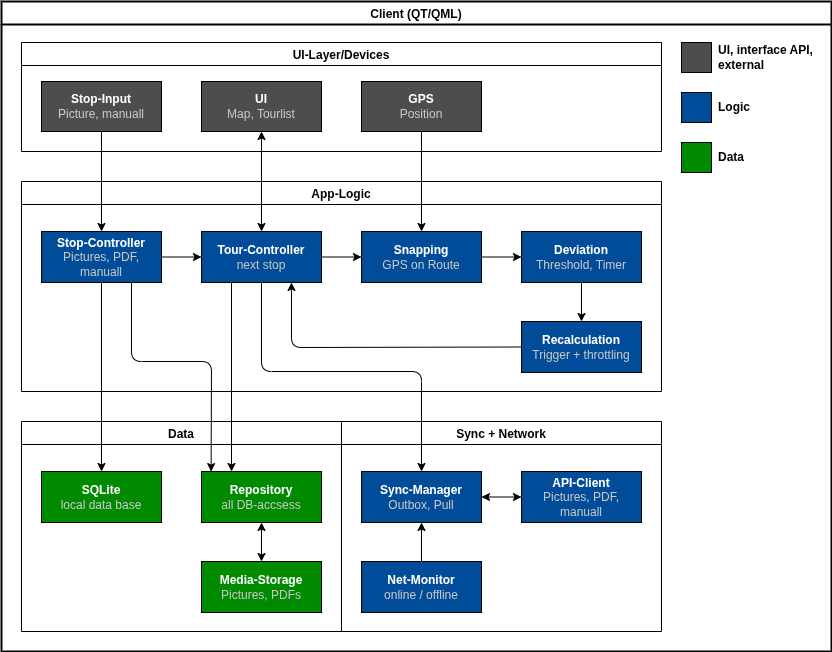

The diagram above was exported from draw.io. Its source (the exported page's mxGraphModel, read from the mxfile embedded in the PNG):
<mxGraphModel dx="1262" dy="954" grid="1" gridSize="10" guides="1" tooltips="1" connect="1" arrows="1" fold="1" page="1" pageScale="1" pageWidth="850" pageHeight="1100" background="#ffffff" math="0" shadow="0">
  <root>
    <mxCell id="0" />
    <mxCell id="1" parent="0" />
    <mxCell id="2" value="Client (QT/QML)" style="swimlane;rounded=0;strokeWidth=2;swimlaneLine=1;strokeColor=#000000;swimlaneFillColor=none;" vertex="1" parent="1">
      <mxGeometry x="10" y="10" width="830" height="650" as="geometry" />
    </mxCell>
    <mxCell id="3" value="" style="whiteSpace=wrap;html=1;aspect=fixed;fillColor=#4D4D4D;" vertex="1" parent="2">
      <mxGeometry x="680" y="41" width="30" height="30" as="geometry" />
    </mxCell>
    <mxCell id="4" value="" style="whiteSpace=wrap;html=1;aspect=fixed;fillColor=#004C99;" vertex="1" parent="2">
      <mxGeometry x="680" y="91" width="30" height="30" as="geometry" />
    </mxCell>
    <mxCell id="5" value="" style="whiteSpace=wrap;html=1;aspect=fixed;fillColor=#008A00;" vertex="1" parent="2">
      <mxGeometry x="680" y="141" width="30" height="30" as="geometry" />
    </mxCell>
    <mxCell id="6" value="&lt;b&gt;UI, interface API, external&lt;/b&gt;" style="text;html=1;strokeColor=none;fillColor=none;align=left;verticalAlign=middle;whiteSpace=wrap;rounded=0;fontColor=#000000;" vertex="1" parent="2">
      <mxGeometry x="715" y="41" width="110" height="30" as="geometry" />
    </mxCell>
    <mxCell id="7" value="&lt;b&gt;Logic&lt;/b&gt;" style="text;html=1;strokeColor=none;fillColor=none;align=left;verticalAlign=middle;whiteSpace=wrap;rounded=0;fontColor=#000000;" vertex="1" parent="2">
      <mxGeometry x="715" y="91" width="115" height="30" as="geometry" />
    </mxCell>
    <mxCell id="8" value="&lt;b&gt;Data&lt;/b&gt;" style="text;html=1;strokeColor=none;fillColor=none;align=left;verticalAlign=middle;whiteSpace=wrap;rounded=0;fontColor=#000000;" vertex="1" parent="2">
      <mxGeometry x="715" y="141" width="115" height="30" as="geometry" />
    </mxCell>
    <mxCell id="9" value="UI-Layer/Devices" style="swimlane;strokeColor=#000000;" vertex="1" parent="2">
      <mxGeometry x="20" y="41" width="640" height="109" as="geometry" />
    </mxCell>
    <mxCell id="10" value="&lt;font style=&quot;font-weight: bold;&quot; color=&quot;#ffffff&quot;&gt;Stop-Input&lt;/font&gt;&lt;br&gt;&lt;font style=&quot;&quot; color=&quot;#c7c7c7&quot;&gt;Picture, manuall&lt;/font&gt;" style="rounded=0;whiteSpace=wrap;html=1;fillColor=#4D4D4D;" vertex="1" parent="9">
      <mxGeometry x="20" y="39" width="120" height="50" as="geometry" />
    </mxCell>
    <mxCell id="11" value="&lt;font color=&quot;#ffffff&quot;&gt;&lt;b&gt;UI&lt;/b&gt;&lt;/font&gt;&lt;br&gt;&lt;font color=&quot;#c7c7c7&quot;&gt;Map, Tourlist&lt;/font&gt;" style="rounded=0;whiteSpace=wrap;html=1;fillColor=#4D4D4D;" vertex="1" parent="9">
      <mxGeometry x="180" y="39" width="120" height="50" as="geometry" />
    </mxCell>
    <mxCell id="12" value="&lt;font color=&quot;#ffffff&quot;&gt;&lt;b&gt;GPS&lt;br&gt;&lt;/b&gt;&lt;/font&gt;&lt;font color=&quot;#c7c7c7&quot;&gt;Position&lt;/font&gt;" style="rounded=0;whiteSpace=wrap;html=1;fillColor=#4D4D4D;" vertex="1" parent="9">
      <mxGeometry x="340" y="39" width="120" height="50" as="geometry" />
    </mxCell>
    <mxCell id="13" value="App-Logic" style="swimlane;strokeColor=#000000;" vertex="1" parent="2">
      <mxGeometry x="20" y="180" width="640" height="210" as="geometry" />
    </mxCell>
    <mxCell id="14" value="" style="edgeStyle=none;html=1;strokeColor=#000000;fontColor=#C7C7C7;" edge="1" parent="13" source="15" target="19">
      <mxGeometry relative="1" as="geometry" />
    </mxCell>
    <mxCell id="15" value="&lt;font style=&quot;font-weight: bold;&quot; color=&quot;#ffffff&quot;&gt;Tour-Controller&lt;/font&gt;&lt;br&gt;&lt;font style=&quot;&quot; color=&quot;#c7c7c7&quot;&gt;next stop&lt;/font&gt;" style="rounded=0;whiteSpace=wrap;html=1;fillColor=#004C99;" vertex="1" parent="13">
      <mxGeometry x="180" y="50" width="120" height="51" as="geometry" />
    </mxCell>
    <mxCell id="16" value="" style="edgeStyle=none;html=1;strokeColor=#000000;fontColor=#C7C7C7;" edge="1" parent="13" source="17" target="15">
      <mxGeometry relative="1" as="geometry" />
    </mxCell>
    <mxCell id="17" value="&lt;font style=&quot;font-weight: bold;&quot; color=&quot;#ffffff&quot;&gt;Stop-Controller&lt;/font&gt;&lt;br&gt;&lt;font color=&quot;#c7c7c7&quot;&gt;Pictures, PDF, manuall&lt;/font&gt;" style="rounded=0;whiteSpace=wrap;html=1;fillColor=#004C99;" vertex="1" parent="13">
      <mxGeometry x="20" y="50" width="120" height="51" as="geometry" />
    </mxCell>
    <mxCell id="18" value="" style="edgeStyle=none;html=1;strokeColor=#000000;fontColor=#C7C7C7;" edge="1" parent="13" source="19" target="21">
      <mxGeometry relative="1" as="geometry" />
    </mxCell>
    <mxCell id="19" value="&lt;font style=&quot;font-weight: bold;&quot; color=&quot;#ffffff&quot;&gt;Snapping&lt;/font&gt;&lt;br&gt;&lt;font style=&quot;&quot; color=&quot;#c7c7c7&quot;&gt;GPS on Route&lt;/font&gt;" style="rounded=0;whiteSpace=wrap;html=1;fillColor=#004C99;" vertex="1" parent="13">
      <mxGeometry x="340" y="50" width="120" height="51" as="geometry" />
    </mxCell>
    <mxCell id="20" value="" style="edgeStyle=none;html=1;strokeColor=#000000;fontColor=#C7C7C7;" edge="1" parent="13" source="21" target="22">
      <mxGeometry relative="1" as="geometry" />
    </mxCell>
    <mxCell id="21" value="&lt;font color=&quot;#ffffff&quot;&gt;&lt;b&gt;Deviation&lt;/b&gt;&lt;/font&gt;&lt;br&gt;&lt;font color=&quot;#c7c7c7&quot;&gt;Threshold, Timer&lt;/font&gt;" style="rounded=0;whiteSpace=wrap;html=1;fillColor=#004C99;" vertex="1" parent="13">
      <mxGeometry x="500" y="50" width="120" height="51" as="geometry" />
    </mxCell>
    <mxCell id="22" value="&lt;font color=&quot;#ffffff&quot;&gt;&lt;b&gt;Recalculation&lt;/b&gt;&lt;/font&gt;&lt;br&gt;&lt;font color=&quot;#c7c7c7&quot;&gt;Trigger + throttling&lt;/font&gt;" style="rounded=0;whiteSpace=wrap;html=1;fillColor=#004C99;" vertex="1" parent="13">
      <mxGeometry x="500" y="140" width="120" height="51" as="geometry" />
    </mxCell>
    <mxCell id="23" value="" style="endArrow=classic;html=1;strokeColor=#000000;fontColor=#C7C7C7;exitX=0;exitY=0.5;exitDx=0;exitDy=0;entryX=0.75;entryY=1;entryDx=0;entryDy=0;" edge="1" parent="13" source="22" target="15">
      <mxGeometry width="50" height="50" relative="1" as="geometry">
        <mxPoint x="330" y="141" as="sourcePoint" />
        <mxPoint x="380" y="91" as="targetPoint" />
        <Array as="points">
          <mxPoint x="270" y="166" />
        </Array>
      </mxGeometry>
    </mxCell>
    <mxCell id="24" value="Sync + Network" style="swimlane;strokeColor=#000000;" vertex="1" parent="2">
      <mxGeometry x="340" y="420" width="320" height="210" as="geometry" />
    </mxCell>
    <mxCell id="25" value="&lt;font color=&quot;#ffffff&quot;&gt;&lt;b&gt;Sync-Manager&lt;/b&gt;&lt;/font&gt;&lt;br&gt;&lt;font color=&quot;#c7c7c7&quot;&gt;Outbox, Pull&lt;/font&gt;" style="rounded=0;whiteSpace=wrap;html=1;fillColor=#004C99;" vertex="1" parent="24">
      <mxGeometry x="20" y="50" width="120" height="51" as="geometry" />
    </mxCell>
    <mxCell id="26" value="&lt;font style=&quot;font-weight: bold;&quot; color=&quot;#ffffff&quot;&gt;API-Client&lt;/font&gt;&lt;br&gt;&lt;font color=&quot;#c7c7c7&quot;&gt;Pictures, PDF, manuall&lt;/font&gt;" style="rounded=0;whiteSpace=wrap;html=1;fillColor=#004C99;" vertex="1" parent="24">
      <mxGeometry x="180" y="50" width="120" height="51" as="geometry" />
    </mxCell>
    <mxCell id="27" value="" style="edgeStyle=none;html=1;strokeColor=#000000;fontColor=#C7C7C7;" edge="1" parent="24" source="28" target="25">
      <mxGeometry relative="1" as="geometry" />
    </mxCell>
    <mxCell id="28" value="&lt;font color=&quot;#ffffff&quot;&gt;&lt;b&gt;Net-Monitor&lt;/b&gt;&lt;/font&gt;&lt;br&gt;&lt;font color=&quot;#c7c7c7&quot;&gt;online / offline&lt;/font&gt;" style="rounded=0;whiteSpace=wrap;html=1;fillColor=#004C99;" vertex="1" parent="24">
      <mxGeometry x="20" y="140" width="120" height="51" as="geometry" />
    </mxCell>
    <mxCell id="29" value="" style="endArrow=classic;startArrow=classic;html=1;strokeColor=#000000;entryX=0;entryY=0.5;entryDx=0;entryDy=0;exitX=1;exitY=0.5;exitDx=0;exitDy=0;" edge="1" parent="24" source="25" target="26">
      <mxGeometry width="50" height="50" relative="1" as="geometry">
        <mxPoint x="154.71000000000004" y="10" as="sourcePoint" />
        <mxPoint x="154.71000000000004" y="-30" as="targetPoint" />
      </mxGeometry>
    </mxCell>
    <mxCell id="30" value="Data" style="swimlane;strokeColor=#000000;" vertex="1" parent="2">
      <mxGeometry x="20" y="420" width="320" height="210" as="geometry" />
    </mxCell>
    <mxCell id="31" value="&lt;font color=&quot;#ffffff&quot;&gt;&lt;b&gt;SQLite&lt;/b&gt;&lt;/font&gt;&lt;br&gt;&lt;font color=&quot;#c7c7c7&quot;&gt;local data base&lt;/font&gt;" style="rounded=0;whiteSpace=wrap;html=1;fillColor=#008A00;" vertex="1" parent="30">
      <mxGeometry x="20" y="50" width="120" height="51" as="geometry" />
    </mxCell>
    <mxCell id="32" value="&lt;font color=&quot;#ffffff&quot;&gt;&lt;b&gt;Repository&lt;br&gt;&lt;/b&gt;&lt;/font&gt;&lt;font color=&quot;#c7c7c7&quot;&gt;all DB-accsess&lt;/font&gt;" style="rounded=0;whiteSpace=wrap;html=1;fillColor=#008A00;" vertex="1" parent="30">
      <mxGeometry x="180" y="50" width="120" height="51" as="geometry" />
    </mxCell>
    <mxCell id="33" value="&lt;font color=&quot;#ffffff&quot;&gt;&lt;b&gt;Media-Storage&lt;/b&gt;&lt;/font&gt;&lt;br&gt;&lt;font color=&quot;#c7c7c7&quot;&gt;Pictures, PDFs&lt;/font&gt;" style="rounded=0;whiteSpace=wrap;html=1;fillColor=#008A00;" vertex="1" parent="30">
      <mxGeometry x="180" y="140" width="120" height="51" as="geometry" />
    </mxCell>
    <mxCell id="34" value="" style="endArrow=classic;startArrow=classic;html=1;strokeColor=#000000;entryX=0.5;entryY=1;entryDx=0;entryDy=0;exitX=0.5;exitY=0;exitDx=0;exitDy=0;" edge="1" parent="30" source="33" target="32">
      <mxGeometry width="50" height="50" relative="1" as="geometry">
        <mxPoint x="142" y="74.5" as="sourcePoint" />
        <mxPoint x="170" y="74.5" as="targetPoint" />
      </mxGeometry>
    </mxCell>
    <mxCell id="35" value="" style="edgeStyle=none;html=1;strokeColor=#000000;fontColor=#C7C7C7;" edge="1" parent="2" source="10" target="17">
      <mxGeometry relative="1" as="geometry" />
    </mxCell>
    <mxCell id="36" value="" style="edgeStyle=none;html=1;strokeColor=#000000;fontColor=#C7C7C7;" edge="1" parent="2" source="12" target="19">
      <mxGeometry relative="1" as="geometry" />
    </mxCell>
    <mxCell id="37" value="" style="endArrow=classic;html=1;strokeColor=#000000;fontColor=#C7C7C7;exitX=0.25;exitY=1;exitDx=0;exitDy=0;entryX=0.25;entryY=0;entryDx=0;entryDy=0;" edge="1" parent="2" source="15" target="32">
      <mxGeometry width="50" height="50" relative="1" as="geometry">
        <mxPoint x="350" y="450" as="sourcePoint" />
        <mxPoint x="400" y="400" as="targetPoint" />
      </mxGeometry>
    </mxCell>
    <mxCell id="38" value="" style="endArrow=classic;html=1;strokeColor=#000000;fontColor=#C7C7C7;exitX=0.5;exitY=1;exitDx=0;exitDy=0;" edge="1" parent="2" source="17" target="31">
      <mxGeometry width="50" height="50" relative="1" as="geometry">
        <mxPoint x="350" y="450" as="sourcePoint" />
        <mxPoint x="400" y="400" as="targetPoint" />
      </mxGeometry>
    </mxCell>
    <mxCell id="39" value="" style="endArrow=classic;html=1;strokeColor=#000000;fontColor=#C7C7C7;exitX=0.75;exitY=1;exitDx=0;exitDy=0;entryX=0.08;entryY=0.002;entryDx=0;entryDy=0;entryPerimeter=0;" edge="1" parent="2" source="17" target="32">
      <mxGeometry width="50" height="50" relative="1" as="geometry">
        <mxPoint x="350" y="450" as="sourcePoint" />
        <mxPoint x="210" y="450" as="targetPoint" />
        <Array as="points">
          <mxPoint x="130" y="360" />
          <mxPoint x="210" y="360" />
        </Array>
      </mxGeometry>
    </mxCell>
    <mxCell id="40" value="" style="endArrow=classic;html=1;strokeColor=#000000;fontColor=#C7C7C7;exitX=0.5;exitY=1;exitDx=0;exitDy=0;entryX=0.5;entryY=0;entryDx=0;entryDy=0;" edge="1" parent="2" source="15" target="25">
      <mxGeometry width="50" height="50" relative="1" as="geometry">
        <mxPoint x="430" y="360" as="sourcePoint" />
        <mxPoint x="480" y="310" as="targetPoint" />
        <Array as="points">
          <mxPoint x="260" y="370" />
          <mxPoint x="420" y="370" />
        </Array>
      </mxGeometry>
    </mxCell>
    <mxCell id="41" value="" style="endArrow=classic;startArrow=classic;html=1;strokeColor=#000000;fontColor=#C7C7C7;entryX=0.5;entryY=1;entryDx=0;entryDy=0;exitX=0.5;exitY=0;exitDx=0;exitDy=0;" edge="1" parent="2" source="15" target="11">
      <mxGeometry width="50" height="50" relative="1" as="geometry">
        <mxPoint x="460" y="290" as="sourcePoint" />
        <mxPoint x="510" y="240" as="targetPoint" />
      </mxGeometry>
    </mxCell>
  </root>
</mxGraphModel>